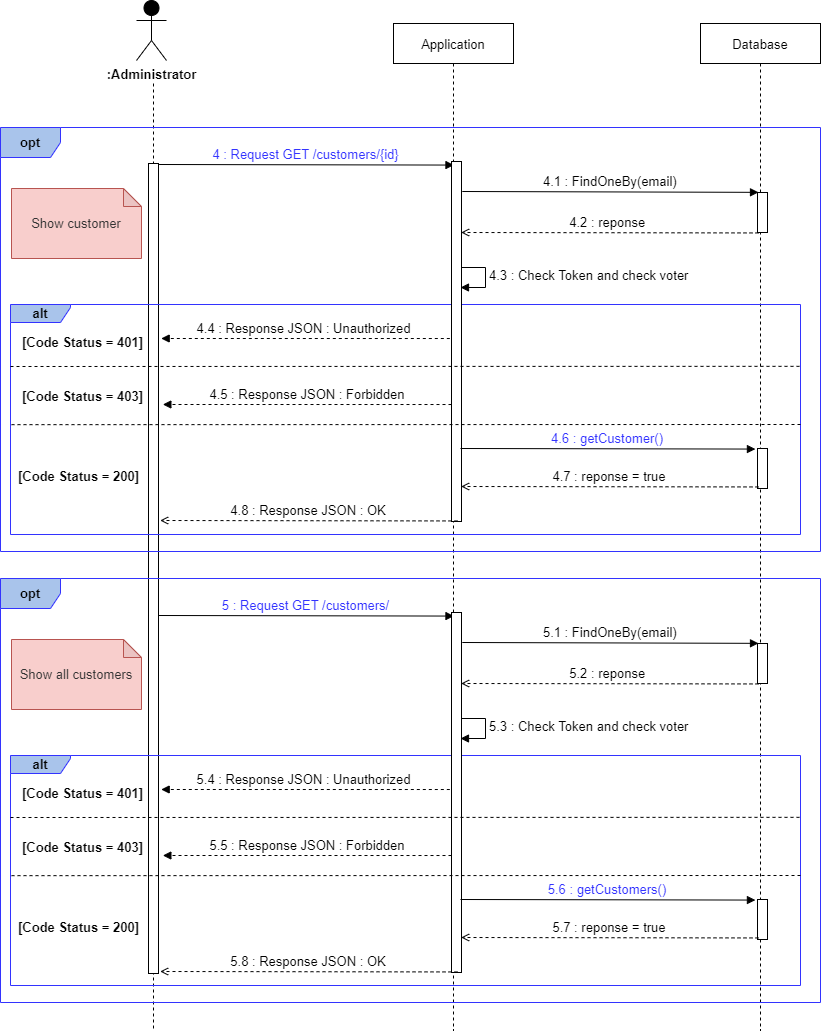

The diagram above was exported from draw.io. Its source (the exported page's mxGraphModel, read from the mxfile embedded in the PNG):
<mxGraphModel dx="1038" dy="649" grid="1" gridSize="10" guides="1" tooltips="1" connect="1" arrows="1" fold="1" page="1" pageScale="1" pageWidth="850" pageHeight="1100" math="0" shadow="0">
  <root>
    <mxCell id="p-PxY68Cy4CmH7BEWrFM-0" />
    <mxCell id="p-PxY68Cy4CmH7BEWrFM-1" parent="p-PxY68Cy4CmH7BEWrFM-0" />
    <mxCell id="p-PxY68Cy4CmH7BEWrFM-2" value="Database" style="shape=umlLifeline;perimeter=lifelinePerimeter;container=1;collapsible=0;recursiveResize=0;rounded=0;shadow=0;strokeWidth=1;fontSize=13;" vertex="1" parent="p-PxY68Cy4CmH7BEWrFM-1">
      <mxGeometry x="722" y="63" width="120" height="1007" as="geometry" />
    </mxCell>
    <mxCell id="p-PxY68Cy4CmH7BEWrFM-3" value="" style="shape=umlLifeline;perimeter=lifelinePerimeter;container=1;collapsible=0;recursiveResize=0;rounded=0;shadow=0;strokeWidth=1;fillColor=none;strokeColor=default;fontColor=default;size=0;fontSize=13;" vertex="1" parent="p-PxY68Cy4CmH7BEWrFM-1">
      <mxGeometry x="105" y="123" width="140" height="947" as="geometry" />
    </mxCell>
    <mxCell id="p-PxY68Cy4CmH7BEWrFM-4" value=":Administrator" style="shape=umlActor;verticalLabelPosition=bottom;verticalAlign=top;html=1;outlineConnect=0;fontColor=#000000;strokeColor=#000000;fillColor=#000000;fontStyle=1;fontSize=13;" vertex="1" parent="p-PxY68Cy4CmH7BEWrFM-3">
      <mxGeometry x="53" y="-83" width="30" height="60" as="geometry" />
    </mxCell>
    <mxCell id="p-PxY68Cy4CmH7BEWrFM-5" value="" style="points=[];perimeter=orthogonalPerimeter;rounded=0;shadow=0;strokeWidth=1;fontSize=13;" vertex="1" parent="p-PxY68Cy4CmH7BEWrFM-3">
      <mxGeometry x="65" y="80" width="10" height="810" as="geometry" />
    </mxCell>
    <mxCell id="p-PxY68Cy4CmH7BEWrFM-6" value="Application" style="shape=umlLifeline;perimeter=lifelinePerimeter;container=1;collapsible=0;recursiveResize=0;rounded=0;shadow=0;strokeWidth=1;fontSize=13;" vertex="1" parent="p-PxY68Cy4CmH7BEWrFM-1">
      <mxGeometry x="415" y="63" width="120" height="1007" as="geometry" />
    </mxCell>
    <mxCell id="p-PxY68Cy4CmH7BEWrFM-7" value="&lt;b style=&quot;font-size: 13px&quot;&gt;opt&lt;/b&gt;" style="shape=umlFrame;whiteSpace=wrap;html=1;fontColor=#000000;strokeColor=#3333FF;fillColor=#A9C4EB;fontSize=13;" vertex="1" parent="p-PxY68Cy4CmH7BEWrFM-1">
      <mxGeometry x="22" y="167" width="820" height="424" as="geometry" />
    </mxCell>
    <mxCell id="p-PxY68Cy4CmH7BEWrFM-8" value="&lt;b style=&quot;font-size: 13px;&quot;&gt;alt&lt;/b&gt;" style="shape=umlFrame;whiteSpace=wrap;html=1;fontColor=#000000;strokeColor=#3333FF;fillColor=#A9C4EB;width=60;height=18;fontSize=13;" vertex="1" parent="p-PxY68Cy4CmH7BEWrFM-1">
      <mxGeometry x="32" y="344" width="790" height="230" as="geometry" />
    </mxCell>
    <mxCell id="p-PxY68Cy4CmH7BEWrFM-9" value="" style="points=[];perimeter=orthogonalPerimeter;rounded=0;shadow=0;strokeWidth=1;fontSize=13;" vertex="1" parent="p-PxY68Cy4CmH7BEWrFM-1">
      <mxGeometry x="779" y="488" width="10" height="40" as="geometry" />
    </mxCell>
    <mxCell id="p-PxY68Cy4CmH7BEWrFM-10" value="4.2 : reponse " style="verticalAlign=bottom;endArrow=open;shadow=0;strokeWidth=1;dashed=1;entryX=0.488;entryY=0.335;entryDx=0;entryDy=0;entryPerimeter=0;exitX=-0.033;exitY=0.242;exitDx=0;exitDy=0;exitPerimeter=0;endFill=0;fontSize=13;" edge="1" parent="p-PxY68Cy4CmH7BEWrFM-1">
      <mxGeometry relative="1" as="geometry">
        <mxPoint x="779.9999999999995" y="272.4399999999998" as="sourcePoint" />
        <mxPoint x="482.6500000000001" y="272" as="targetPoint" />
      </mxGeometry>
    </mxCell>
    <mxCell id="p-PxY68Cy4CmH7BEWrFM-11" value="" style="points=[];perimeter=orthogonalPerimeter;rounded=0;shadow=0;strokeWidth=1;fontSize=13;" vertex="1" parent="p-PxY68Cy4CmH7BEWrFM-1">
      <mxGeometry x="779" y="232" width="10" height="40" as="geometry" />
    </mxCell>
    <mxCell id="p-PxY68Cy4CmH7BEWrFM-12" value="[Code Status = 403]" style="text;html=1;strokeColor=none;fillColor=none;align=center;verticalAlign=middle;whiteSpace=wrap;rounded=0;fontColor=#000000;fontStyle=1;fontSize=13;" vertex="1" parent="p-PxY68Cy4CmH7BEWrFM-1">
      <mxGeometry x="42" y="421" width="125" height="30" as="geometry" />
    </mxCell>
    <mxCell id="p-PxY68Cy4CmH7BEWrFM-13" value="4 : Request GET /customers/{id}" style="verticalAlign=bottom;endArrow=block;shadow=0;strokeWidth=1;entryX=-0.008;entryY=0.019;entryDx=0;entryDy=0;entryPerimeter=0;fontSize=13;fontColor=#3333FF;" edge="1" parent="p-PxY68Cy4CmH7BEWrFM-1">
      <mxGeometry relative="1" as="geometry">
        <mxPoint x="180.53999999999996" y="204" as="sourcePoint" />
        <mxPoint x="475.46000000000004" y="204.56999999999994" as="targetPoint" />
      </mxGeometry>
    </mxCell>
    <mxCell id="p-PxY68Cy4CmH7BEWrFM-14" value="&lt;font color=&quot;#333333&quot;&gt;&lt;span style=&quot;font-size: 13px&quot;&gt;Show&amp;nbsp;&lt;/span&gt;&lt;/font&gt;&lt;span style=&quot;color: rgb(51 , 51 , 51) ; font-size: 13px&quot;&gt;customer&lt;/span&gt;" style="shape=note;whiteSpace=wrap;html=1;backgroundOutline=1;darkOpacity=0.05;fontSize=14;size=18;fillColor=#f8cecc;strokeColor=#b85450;fontStyle=0" vertex="1" parent="p-PxY68Cy4CmH7BEWrFM-1">
      <mxGeometry x="33" y="228" width="130" height="70" as="geometry" />
    </mxCell>
    <mxCell id="p-PxY68Cy4CmH7BEWrFM-15" value="4.4 : Response JSON : Unauthorized " style="verticalAlign=bottom;endArrow=block;shadow=0;strokeWidth=1;dashed=1;exitX=-0.008;exitY=0.979;exitDx=0;exitDy=0;exitPerimeter=0;entryX=1.128;entryY=-0.021;entryDx=0;entryDy=0;entryPerimeter=0;fontSize=13;fontStyle=0" edge="1" parent="p-PxY68Cy4CmH7BEWrFM-1">
      <mxGeometry relative="1" as="geometry">
        <mxPoint x="471.32000000000016" y="378.02" as="sourcePoint" />
        <mxPoint x="182.6800000000003" y="377.9989999999998" as="targetPoint" />
      </mxGeometry>
    </mxCell>
    <mxCell id="p-PxY68Cy4CmH7BEWrFM-16" value="4.3 : Check Token and check voter" style="edgeStyle=orthogonalEdgeStyle;html=1;align=left;spacingLeft=2;endArrow=block;rounded=0;entryX=1;entryY=0;fontSize=13;" edge="1" parent="p-PxY68Cy4CmH7BEWrFM-1">
      <mxGeometry relative="1" as="geometry">
        <mxPoint x="477" y="307" as="sourcePoint" />
        <Array as="points">
          <mxPoint x="507" y="307" />
        </Array>
        <mxPoint x="482" y="327" as="targetPoint" />
      </mxGeometry>
    </mxCell>
    <mxCell id="p-PxY68Cy4CmH7BEWrFM-17" value="" style="points=[];perimeter=orthogonalPerimeter;rounded=0;shadow=0;strokeWidth=1;fontSize=13;" vertex="1" parent="p-PxY68Cy4CmH7BEWrFM-1">
      <mxGeometry x="473" y="201" width="10" height="360" as="geometry" />
    </mxCell>
    <mxCell id="p-PxY68Cy4CmH7BEWrFM-18" value="" style="verticalAlign=bottom;endArrow=none;shadow=0;strokeWidth=1;fontSize=13;dashed=1;endFill=0;entryX=1;entryY=0.544;entryDx=0;entryDy=0;entryPerimeter=0;" edge="1" parent="p-PxY68Cy4CmH7BEWrFM-1">
      <mxGeometry relative="1" as="geometry">
        <mxPoint x="32" y="406" as="sourcePoint" />
        <mxPoint x="822" y="405.8399999999999" as="targetPoint" />
      </mxGeometry>
    </mxCell>
    <mxCell id="p-PxY68Cy4CmH7BEWrFM-19" value="[Code Status = 401]" style="text;html=1;strokeColor=none;fillColor=none;align=center;verticalAlign=middle;whiteSpace=wrap;rounded=0;fontColor=#000000;fontStyle=1;fontSize=13;" vertex="1" parent="p-PxY68Cy4CmH7BEWrFM-1">
      <mxGeometry x="42" y="366.5" width="125" height="30" as="geometry" />
    </mxCell>
    <mxCell id="p-PxY68Cy4CmH7BEWrFM-20" value="4.6 : getCustomer()" style="verticalAlign=bottom;endArrow=block;shadow=0;strokeWidth=1;entryX=-0.008;entryY=0.019;entryDx=0;entryDy=0;entryPerimeter=0;fontSize=13;fontColor=#3333FF;" edge="1" parent="p-PxY68Cy4CmH7BEWrFM-1">
      <mxGeometry relative="1" as="geometry">
        <mxPoint x="482" y="488" as="sourcePoint" />
        <mxPoint x="776.9200000000001" y="488.56999999999994" as="targetPoint" />
      </mxGeometry>
    </mxCell>
    <mxCell id="p-PxY68Cy4CmH7BEWrFM-21" value="4.7 : reponse = true" style="verticalAlign=bottom;endArrow=open;shadow=0;strokeWidth=1;dashed=1;entryX=0.488;entryY=0.335;entryDx=0;entryDy=0;entryPerimeter=0;exitX=-0.033;exitY=0.242;exitDx=0;exitDy=0;exitPerimeter=0;endFill=0;fontSize=13;" edge="1" parent="p-PxY68Cy4CmH7BEWrFM-1">
      <mxGeometry relative="1" as="geometry">
        <mxPoint x="779.9999999999995" y="526.4399999999996" as="sourcePoint" />
        <mxPoint x="482.6500000000001" y="526" as="targetPoint" />
      </mxGeometry>
    </mxCell>
    <mxCell id="p-PxY68Cy4CmH7BEWrFM-22" value="4.8 : Response JSON : OK" style="verticalAlign=bottom;endArrow=open;shadow=0;strokeWidth=1;dashed=1;entryX=0.488;entryY=0.335;entryDx=0;entryDy=0;entryPerimeter=0;exitX=-0.033;exitY=0.242;exitDx=0;exitDy=0;exitPerimeter=0;endFill=0;fontSize=13;" edge="1" parent="p-PxY68Cy4CmH7BEWrFM-1">
      <mxGeometry relative="1" as="geometry">
        <mxPoint x="478.99999999999955" y="560.4399999999996" as="sourcePoint" />
        <mxPoint x="181.6500000000001" y="560" as="targetPoint" />
      </mxGeometry>
    </mxCell>
    <mxCell id="p-PxY68Cy4CmH7BEWrFM-23" value="4.5 : Response JSON : Forbidden" style="verticalAlign=bottom;endArrow=block;shadow=0;strokeWidth=1;dashed=1;exitX=-0.008;exitY=0.979;exitDx=0;exitDy=0;exitPerimeter=0;entryX=1.128;entryY=-0.021;entryDx=0;entryDy=0;entryPerimeter=0;fontSize=13;" edge="1" parent="p-PxY68Cy4CmH7BEWrFM-1">
      <mxGeometry relative="1" as="geometry">
        <mxPoint x="473.0000000000002" y="444.02" as="sourcePoint" />
        <mxPoint x="184.36000000000035" y="443.9989999999998" as="targetPoint" />
      </mxGeometry>
    </mxCell>
    <mxCell id="p-PxY68Cy4CmH7BEWrFM-24" value="" style="verticalAlign=bottom;endArrow=none;shadow=0;strokeWidth=1;fontSize=13;dashed=1;endFill=0;entryX=1;entryY=0.544;entryDx=0;entryDy=0;entryPerimeter=0;" edge="1" parent="p-PxY68Cy4CmH7BEWrFM-1">
      <mxGeometry relative="1" as="geometry">
        <mxPoint x="33" y="464.15999999999985" as="sourcePoint" />
        <mxPoint x="823" y="464" as="targetPoint" />
      </mxGeometry>
    </mxCell>
    <mxCell id="p-PxY68Cy4CmH7BEWrFM-25" value="[Code Status = 200]" style="text;html=1;strokeColor=none;fillColor=none;align=center;verticalAlign=middle;whiteSpace=wrap;rounded=0;fontColor=#000000;fontStyle=1;fontSize=13;" vertex="1" parent="p-PxY68Cy4CmH7BEWrFM-1">
      <mxGeometry x="38" y="501" width="125" height="30" as="geometry" />
    </mxCell>
    <mxCell id="p-PxY68Cy4CmH7BEWrFM-26" value="4.1 : FindOneBy(email)" style="verticalAlign=bottom;endArrow=block;shadow=0;strokeWidth=1;entryX=-0.078;entryY=0.128;entryDx=0;entryDy=0;entryPerimeter=0;fontSize=13;" edge="1" parent="p-PxY68Cy4CmH7BEWrFM-1">
      <mxGeometry relative="1" as="geometry">
        <mxPoint x="483.78" y="231" as="sourcePoint" />
        <mxPoint x="780" y="231.83999999999992" as="targetPoint" />
      </mxGeometry>
    </mxCell>
    <mxCell id="p-PxY68Cy4CmH7BEWrFM-27" value="&lt;b style=&quot;font-size: 13px&quot;&gt;opt&lt;/b&gt;" style="shape=umlFrame;whiteSpace=wrap;html=1;fontColor=#000000;strokeColor=#3333FF;fillColor=#A9C4EB;fontSize=13;" vertex="1" parent="p-PxY68Cy4CmH7BEWrFM-1">
      <mxGeometry x="22" y="618" width="820" height="424" as="geometry" />
    </mxCell>
    <mxCell id="p-PxY68Cy4CmH7BEWrFM-28" value="&lt;b style=&quot;font-size: 13px;&quot;&gt;alt&lt;/b&gt;" style="shape=umlFrame;whiteSpace=wrap;html=1;fontColor=#000000;strokeColor=#3333FF;fillColor=#A9C4EB;width=60;height=18;fontSize=13;" vertex="1" parent="p-PxY68Cy4CmH7BEWrFM-1">
      <mxGeometry x="32" y="795" width="790" height="230" as="geometry" />
    </mxCell>
    <mxCell id="p-PxY68Cy4CmH7BEWrFM-29" value="" style="points=[];perimeter=orthogonalPerimeter;rounded=0;shadow=0;strokeWidth=1;fontSize=13;" vertex="1" parent="p-PxY68Cy4CmH7BEWrFM-1">
      <mxGeometry x="779" y="939" width="10" height="40" as="geometry" />
    </mxCell>
    <mxCell id="p-PxY68Cy4CmH7BEWrFM-30" value="5.2 : reponse " style="verticalAlign=bottom;endArrow=open;shadow=0;strokeWidth=1;dashed=1;entryX=0.488;entryY=0.335;entryDx=0;entryDy=0;entryPerimeter=0;exitX=-0.033;exitY=0.242;exitDx=0;exitDy=0;exitPerimeter=0;endFill=0;fontSize=13;" edge="1" parent="p-PxY68Cy4CmH7BEWrFM-1">
      <mxGeometry relative="1" as="geometry">
        <mxPoint x="779.9999999999995" y="723.4399999999996" as="sourcePoint" />
        <mxPoint x="482.6500000000001" y="723" as="targetPoint" />
      </mxGeometry>
    </mxCell>
    <mxCell id="p-PxY68Cy4CmH7BEWrFM-31" value="" style="points=[];perimeter=orthogonalPerimeter;rounded=0;shadow=0;strokeWidth=1;fontSize=13;" vertex="1" parent="p-PxY68Cy4CmH7BEWrFM-1">
      <mxGeometry x="779" y="683" width="10" height="40" as="geometry" />
    </mxCell>
    <mxCell id="p-PxY68Cy4CmH7BEWrFM-32" value="[Code Status = 403]" style="text;html=1;strokeColor=none;fillColor=none;align=center;verticalAlign=middle;whiteSpace=wrap;rounded=0;fontColor=#000000;fontStyle=1;fontSize=13;" vertex="1" parent="p-PxY68Cy4CmH7BEWrFM-1">
      <mxGeometry x="42" y="872" width="125" height="30" as="geometry" />
    </mxCell>
    <mxCell id="p-PxY68Cy4CmH7BEWrFM-33" value="5 : Request GET /customers/" style="verticalAlign=bottom;endArrow=block;shadow=0;strokeWidth=1;entryX=-0.008;entryY=0.019;entryDx=0;entryDy=0;entryPerimeter=0;fontSize=13;fontColor=#3333FF;" edge="1" parent="p-PxY68Cy4CmH7BEWrFM-1">
      <mxGeometry relative="1" as="geometry">
        <mxPoint x="180.53999999999996" y="655" as="sourcePoint" />
        <mxPoint x="475.46000000000004" y="655.5699999999997" as="targetPoint" />
      </mxGeometry>
    </mxCell>
    <mxCell id="p-PxY68Cy4CmH7BEWrFM-34" value="&lt;font color=&quot;#333333&quot;&gt;&lt;span style=&quot;font-size: 13px&quot;&gt;Show all customers&lt;/span&gt;&lt;/font&gt;" style="shape=note;whiteSpace=wrap;html=1;backgroundOutline=1;darkOpacity=0.05;fontSize=14;size=18;fillColor=#f8cecc;strokeColor=#b85450;fontStyle=0" vertex="1" parent="p-PxY68Cy4CmH7BEWrFM-1">
      <mxGeometry x="33" y="679" width="130" height="70" as="geometry" />
    </mxCell>
    <mxCell id="p-PxY68Cy4CmH7BEWrFM-35" value="5.4 : Response JSON : Unauthorized " style="verticalAlign=bottom;endArrow=block;shadow=0;strokeWidth=1;dashed=1;exitX=-0.008;exitY=0.979;exitDx=0;exitDy=0;exitPerimeter=0;entryX=1.128;entryY=-0.021;entryDx=0;entryDy=0;entryPerimeter=0;fontSize=13;fontStyle=0" edge="1" parent="p-PxY68Cy4CmH7BEWrFM-1">
      <mxGeometry relative="1" as="geometry">
        <mxPoint x="471.32000000000016" y="829.02" as="sourcePoint" />
        <mxPoint x="182.6800000000003" y="828.9989999999998" as="targetPoint" />
      </mxGeometry>
    </mxCell>
    <mxCell id="p-PxY68Cy4CmH7BEWrFM-36" value="5.3 : Check Token and check voter" style="edgeStyle=orthogonalEdgeStyle;html=1;align=left;spacingLeft=2;endArrow=block;rounded=0;entryX=1;entryY=0;fontSize=13;" edge="1" parent="p-PxY68Cy4CmH7BEWrFM-1">
      <mxGeometry relative="1" as="geometry">
        <mxPoint x="477" y="758" as="sourcePoint" />
        <Array as="points">
          <mxPoint x="507" y="758" />
        </Array>
        <mxPoint x="482" y="778" as="targetPoint" />
      </mxGeometry>
    </mxCell>
    <mxCell id="p-PxY68Cy4CmH7BEWrFM-37" value="" style="points=[];perimeter=orthogonalPerimeter;rounded=0;shadow=0;strokeWidth=1;fontSize=13;" vertex="1" parent="p-PxY68Cy4CmH7BEWrFM-1">
      <mxGeometry x="473" y="652" width="10" height="360" as="geometry" />
    </mxCell>
    <mxCell id="p-PxY68Cy4CmH7BEWrFM-38" value="" style="verticalAlign=bottom;endArrow=none;shadow=0;strokeWidth=1;fontSize=13;dashed=1;endFill=0;entryX=1;entryY=0.544;entryDx=0;entryDy=0;entryPerimeter=0;" edge="1" parent="p-PxY68Cy4CmH7BEWrFM-1">
      <mxGeometry relative="1" as="geometry">
        <mxPoint x="32" y="857" as="sourcePoint" />
        <mxPoint x="822" y="856.8400000000001" as="targetPoint" />
      </mxGeometry>
    </mxCell>
    <mxCell id="p-PxY68Cy4CmH7BEWrFM-39" value="[Code Status = 401]" style="text;html=1;strokeColor=none;fillColor=none;align=center;verticalAlign=middle;whiteSpace=wrap;rounded=0;fontColor=#000000;fontStyle=1;fontSize=13;" vertex="1" parent="p-PxY68Cy4CmH7BEWrFM-1">
      <mxGeometry x="42" y="817.5" width="125" height="30" as="geometry" />
    </mxCell>
    <mxCell id="p-PxY68Cy4CmH7BEWrFM-40" value="5.6 : getCustomers()" style="verticalAlign=bottom;endArrow=block;shadow=0;strokeWidth=1;entryX=-0.008;entryY=0.019;entryDx=0;entryDy=0;entryPerimeter=0;fontSize=13;fontColor=#3333FF;" edge="1" parent="p-PxY68Cy4CmH7BEWrFM-1">
      <mxGeometry relative="1" as="geometry">
        <mxPoint x="482" y="939" as="sourcePoint" />
        <mxPoint x="776.9200000000001" y="939.5699999999997" as="targetPoint" />
      </mxGeometry>
    </mxCell>
    <mxCell id="p-PxY68Cy4CmH7BEWrFM-41" value="5.7 : reponse = true" style="verticalAlign=bottom;endArrow=open;shadow=0;strokeWidth=1;dashed=1;entryX=0.488;entryY=0.335;entryDx=0;entryDy=0;entryPerimeter=0;exitX=-0.033;exitY=0.242;exitDx=0;exitDy=0;exitPerimeter=0;endFill=0;fontSize=13;" edge="1" parent="p-PxY68Cy4CmH7BEWrFM-1">
      <mxGeometry relative="1" as="geometry">
        <mxPoint x="779.9999999999995" y="977.4399999999996" as="sourcePoint" />
        <mxPoint x="482.6500000000001" y="977" as="targetPoint" />
      </mxGeometry>
    </mxCell>
    <mxCell id="p-PxY68Cy4CmH7BEWrFM-42" value="5.8 : Response JSON : OK" style="verticalAlign=bottom;endArrow=open;shadow=0;strokeWidth=1;dashed=1;entryX=0.488;entryY=0.335;entryDx=0;entryDy=0;entryPerimeter=0;exitX=-0.033;exitY=0.242;exitDx=0;exitDy=0;exitPerimeter=0;endFill=0;fontSize=13;" edge="1" parent="p-PxY68Cy4CmH7BEWrFM-1">
      <mxGeometry relative="1" as="geometry">
        <mxPoint x="478.99999999999955" y="1011.4399999999996" as="sourcePoint" />
        <mxPoint x="181.6500000000001" y="1011" as="targetPoint" />
      </mxGeometry>
    </mxCell>
    <mxCell id="p-PxY68Cy4CmH7BEWrFM-43" value="5.5 : Response JSON : Forbidden" style="verticalAlign=bottom;endArrow=block;shadow=0;strokeWidth=1;dashed=1;exitX=-0.008;exitY=0.979;exitDx=0;exitDy=0;exitPerimeter=0;entryX=1.128;entryY=-0.021;entryDx=0;entryDy=0;entryPerimeter=0;fontSize=13;" edge="1" parent="p-PxY68Cy4CmH7BEWrFM-1">
      <mxGeometry relative="1" as="geometry">
        <mxPoint x="473.0000000000002" y="895.02" as="sourcePoint" />
        <mxPoint x="184.36000000000035" y="894.9989999999998" as="targetPoint" />
      </mxGeometry>
    </mxCell>
    <mxCell id="p-PxY68Cy4CmH7BEWrFM-44" value="" style="verticalAlign=bottom;endArrow=none;shadow=0;strokeWidth=1;fontSize=13;dashed=1;endFill=0;entryX=1;entryY=0.544;entryDx=0;entryDy=0;entryPerimeter=0;" edge="1" parent="p-PxY68Cy4CmH7BEWrFM-1">
      <mxGeometry relative="1" as="geometry">
        <mxPoint x="33" y="915.1599999999999" as="sourcePoint" />
        <mxPoint x="823" y="915" as="targetPoint" />
      </mxGeometry>
    </mxCell>
    <mxCell id="p-PxY68Cy4CmH7BEWrFM-45" value="[Code Status = 200]" style="text;html=1;strokeColor=none;fillColor=none;align=center;verticalAlign=middle;whiteSpace=wrap;rounded=0;fontColor=#000000;fontStyle=1;fontSize=13;" vertex="1" parent="p-PxY68Cy4CmH7BEWrFM-1">
      <mxGeometry x="38" y="952" width="125" height="30" as="geometry" />
    </mxCell>
    <mxCell id="p-PxY68Cy4CmH7BEWrFM-46" value="5.1 : FindOneBy(email)" style="verticalAlign=bottom;endArrow=block;shadow=0;strokeWidth=1;entryX=-0.078;entryY=0.128;entryDx=0;entryDy=0;entryPerimeter=0;fontSize=13;" edge="1" parent="p-PxY68Cy4CmH7BEWrFM-1">
      <mxGeometry relative="1" as="geometry">
        <mxPoint x="483.78" y="682" as="sourcePoint" />
        <mxPoint x="780" y="682.8400000000001" as="targetPoint" />
      </mxGeometry>
    </mxCell>
  </root>
</mxGraphModel>